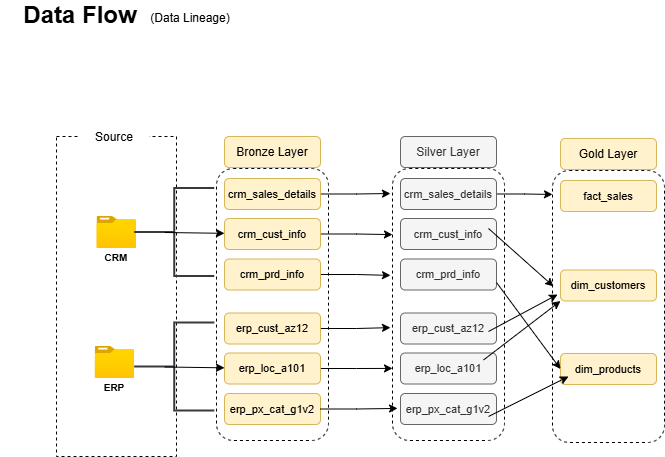

The diagram above was exported from draw.io. Its source (the exported page's mxGraphModel, read from the mxfile embedded in the PNG):
<mxGraphModel dx="844" dy="521" grid="1" gridSize="8" guides="1" tooltips="1" connect="1" arrows="1" fold="1" page="1" pageScale="1" pageWidth="850" pageHeight="1100" background="#ffffff" math="0" shadow="0">
  <root>
    <mxCell id="0" />
    <mxCell id="1" parent="0" />
    <mxCell id="ZXUaF7Riwjb47j5OfQ2s-1" parent="1" style="rounded=0;whiteSpace=wrap;html=1;dashed=1;" value="" vertex="1">
      <mxGeometry height="320" width="120" x="160" y="160" as="geometry" />
    </mxCell>
    <mxCell id="ZXUaF7Riwjb47j5OfQ2s-2" parent="1" style="rounded=0;whiteSpace=wrap;html=1;strokeColor=none;" value="Source" vertex="1">
      <mxGeometry height="40" width="70" x="183" y="141" as="geometry" />
    </mxCell>
    <mxCell id="ZXUaF7Riwjb47j5OfQ2s-3" parent="1" style="rounded=1;whiteSpace=wrap;html=1;dashed=1;" value="" vertex="1">
      <mxGeometry height="272" width="112" x="320" y="192" as="geometry" />
    </mxCell>
    <mxCell id="ZXUaF7Riwjb47j5OfQ2s-4" parent="1" style="rounded=1;whiteSpace=wrap;html=1;fillColor=#fff2cc;strokeColor=#d6b656;" value="Bronze Layer" vertex="1">
      <mxGeometry height="31" width="96" x="328" y="160" as="geometry" />
    </mxCell>
    <mxCell id="h8r4YyV9VLQYulOq1t5N-20" edge="1" parent="1" source="ZXUaF7Riwjb47j5OfQ2s-5" style="edgeStyle=orthogonalEdgeStyle;rounded=0;orthogonalLoop=1;jettySize=auto;html=1;entryX=-0.018;entryY=0.092;entryDx=0;entryDy=0;entryPerimeter=0;" target="h8r4YyV9VLQYulOq1t5N-1">
      <mxGeometry relative="1" as="geometry">
        <mxPoint x="472" y="218" as="targetPoint" />
      </mxGeometry>
    </mxCell>
    <mxCell id="ZXUaF7Riwjb47j5OfQ2s-5" parent="1" style="rounded=1;whiteSpace=wrap;html=1;fillColor=#fff2cc;strokeColor=#d6b656;fontSize=11;" value="crm_sales_details" vertex="1">
      <mxGeometry height="31" width="96" x="328" y="202" as="geometry" />
    </mxCell>
    <mxCell id="h8r4YyV9VLQYulOq1t5N-29" edge="1" parent="1" source="ZXUaF7Riwjb47j5OfQ2s-6" style="edgeStyle=orthogonalEdgeStyle;rounded=0;orthogonalLoop=1;jettySize=auto;html=1;entryX=0;entryY=0.243;entryDx=0;entryDy=0;entryPerimeter=0;" target="h8r4YyV9VLQYulOq1t5N-1">
      <mxGeometry relative="1" as="geometry">
        <mxPoint x="488" y="258" as="targetPoint" />
      </mxGeometry>
    </mxCell>
    <mxCell id="ZXUaF7Riwjb47j5OfQ2s-6" parent="1" style="rounded=1;whiteSpace=wrap;html=1;fillColor=#fff2cc;strokeColor=#d6b656;fontSize=11;" value="crm_cust_info" vertex="1">
      <mxGeometry height="31" width="96" x="328" y="242" as="geometry" />
    </mxCell>
    <mxCell id="h8r4YyV9VLQYulOq1t5N-12" edge="1" parent="1" source="ZXUaF7Riwjb47j5OfQ2s-7" style="edgeStyle=orthogonalEdgeStyle;rounded=0;orthogonalLoop=1;jettySize=auto;html=1;entryX=-0.018;entryY=0.393;entryDx=0;entryDy=0;entryPerimeter=0;" target="h8r4YyV9VLQYulOq1t5N-1">
      <mxGeometry relative="1" as="geometry">
        <mxPoint x="472" y="298" as="targetPoint" />
      </mxGeometry>
    </mxCell>
    <mxCell id="ZXUaF7Riwjb47j5OfQ2s-7" parent="1" style="rounded=1;whiteSpace=wrap;html=1;fillColor=#fff2cc;strokeColor=#d6b656;fontSize=11;" value="crm_prd_info" vertex="1">
      <mxGeometry height="31" width="96" x="328" y="282.5" as="geometry" />
    </mxCell>
    <mxCell id="ZXUaF7Riwjb47j5OfQ2s-8" parent="1" style="image;aspect=fixed;html=1;points=[];align=center;fontSize=12;image=img/lib/azure2/general/Folder_Blank.svg;" value="" vertex="1">
      <mxGeometry height="32" width="39.43" x="200.5" y="240" as="geometry" />
    </mxCell>
    <mxCell id="ZXUaF7Riwjb47j5OfQ2s-9" parent="1" style="text;html=1;whiteSpace=wrap;strokeColor=none;fillColor=none;align=center;verticalAlign=middle;rounded=0;fontSize=10;fontStyle=1" value="CRM" vertex="1">
      <mxGeometry height="30" width="60" x="190" y="266" as="geometry" />
    </mxCell>
    <mxCell id="ZXUaF7Riwjb47j5OfQ2s-10" parent="1" style="image;aspect=fixed;html=1;points=[];align=center;fontSize=12;image=img/lib/azure2/general/Folder_Blank.svg;" value="" vertex="1">
      <mxGeometry height="32" width="39.43" x="198.70999999999998" y="370" as="geometry" />
    </mxCell>
    <mxCell id="ZXUaF7Riwjb47j5OfQ2s-11" parent="1" style="text;html=1;whiteSpace=wrap;strokeColor=none;fillColor=none;align=center;verticalAlign=middle;rounded=0;fontSize=10;fontStyle=1" value="ERP" vertex="1">
      <mxGeometry height="30" width="60" x="188.20999999999998" y="396" as="geometry" />
    </mxCell>
    <mxCell id="ZXUaF7Riwjb47j5OfQ2s-22" parent="1" style="strokeWidth=2;html=1;shape=mxgraph.flowchart.annotation_2;align=left;labelPosition=right;pointerEvents=1;rounded=0;strokeColor=#36393d;verticalAlign=middle;fontFamily=Helvetica;fontSize=12;fillColor=#eeeeee;" value="" vertex="1">
      <mxGeometry height="88" width="80.07" x="238.14000000000001" y="212" as="geometry" />
    </mxCell>
    <mxCell id="ZXUaF7Riwjb47j5OfQ2s-23" edge="1" parent="1" style="endArrow=classic;html=1;rounded=0;fontFamily=Helvetica;fontSize=12;fontColor=default;" target="ZXUaF7Riwjb47j5OfQ2s-6" value="">
      <mxGeometry height="50" relative="1" width="50" as="geometry">
        <mxPoint x="268.21000000000004" y="256" as="sourcePoint" />
        <mxPoint x="416" y="256" as="targetPoint" />
      </mxGeometry>
    </mxCell>
    <mxCell id="h8r4YyV9VLQYulOq1t5N-13" edge="1" parent="1" source="ZXUaF7Riwjb47j5OfQ2s-26" style="edgeStyle=orthogonalEdgeStyle;rounded=0;orthogonalLoop=1;jettySize=auto;html=1;entryX=-0.018;entryY=0.585;entryDx=0;entryDy=0;entryPerimeter=0;" target="h8r4YyV9VLQYulOq1t5N-1">
      <mxGeometry relative="1" as="geometry">
        <mxPoint x="472" y="352" as="targetPoint" />
      </mxGeometry>
    </mxCell>
    <mxCell id="ZXUaF7Riwjb47j5OfQ2s-26" parent="1" style="rounded=1;whiteSpace=wrap;html=1;fillColor=#fff2cc;strokeColor=#d6b656;fontSize=11;" value="erp_cust_az12" vertex="1">
      <mxGeometry height="31" width="96" x="328" y="336.5" as="geometry" />
    </mxCell>
    <mxCell id="h8r4YyV9VLQYulOq1t5N-14" edge="1" parent="1" source="ZXUaF7Riwjb47j5OfQ2s-27" style="edgeStyle=orthogonalEdgeStyle;rounded=0;orthogonalLoop=1;jettySize=auto;html=1;entryX=0;entryY=0.735;entryDx=0;entryDy=0;entryPerimeter=0;" target="h8r4YyV9VLQYulOq1t5N-1">
      <mxGeometry relative="1" as="geometry">
        <Array as="points" />
      </mxGeometry>
    </mxCell>
    <mxCell id="ZXUaF7Riwjb47j5OfQ2s-27" parent="1" style="rounded=1;whiteSpace=wrap;html=1;fillColor=#fff2cc;strokeColor=#d6b656;fontSize=11;" value="erp_loc_a101" vertex="1">
      <mxGeometry height="31" width="96" x="328" y="376.5" as="geometry" />
    </mxCell>
    <mxCell id="ZXUaF7Riwjb47j5OfQ2s-28" parent="1" style="rounded=1;whiteSpace=wrap;html=1;fillColor=#fff2cc;strokeColor=#d6b656;fontSize=11;" value="erp_px_cat_g1v2" vertex="1">
      <mxGeometry height="31" width="96" x="328" y="417" as="geometry" />
    </mxCell>
    <mxCell id="ZXUaF7Riwjb47j5OfQ2s-29" parent="1" style="strokeWidth=2;html=1;shape=mxgraph.flowchart.annotation_2;align=left;labelPosition=right;pointerEvents=1;rounded=0;strokeColor=#36393d;verticalAlign=middle;fontFamily=Helvetica;fontSize=12;fillColor=#eeeeee;" value="" vertex="1">
      <mxGeometry height="88" width="80.07" x="238.14" y="346.5" as="geometry" />
    </mxCell>
    <mxCell id="ZXUaF7Riwjb47j5OfQ2s-30" edge="1" parent="1" style="endArrow=classic;html=1;rounded=0;fontFamily=Helvetica;fontSize=12;fontColor=default;" target="ZXUaF7Riwjb47j5OfQ2s-27" value="">
      <mxGeometry height="50" relative="1" width="50" as="geometry">
        <mxPoint x="268.21000000000004" y="390.5" as="sourcePoint" />
        <mxPoint x="416" y="390.5" as="targetPoint" />
      </mxGeometry>
    </mxCell>
    <mxCell id="h8r4YyV9VLQYulOq1t5N-1" parent="1" style="rounded=1;whiteSpace=wrap;html=1;dashed=1;gradientColor=none;" value="" vertex="1">
      <mxGeometry height="272" width="112" x="496" y="192" as="geometry" />
    </mxCell>
    <mxCell id="h8r4YyV9VLQYulOq1t5N-2" parent="1" style="rounded=1;whiteSpace=wrap;html=1;fillColor=#f5f5f5;strokeColor=#666666;fontColor=#333333;" value="Silver Layer" vertex="1">
      <mxGeometry height="31" width="96" x="504" y="160" as="geometry" />
    </mxCell>
    <mxCell id="VxKOAWpOfXUAFnjW7D_m-10" edge="1" parent="1" source="h8r4YyV9VLQYulOq1t5N-3" style="edgeStyle=orthogonalEdgeStyle;rounded=0;orthogonalLoop=1;jettySize=auto;html=1;entryX=0;entryY=0.088;entryDx=0;entryDy=0;entryPerimeter=0;" target="VxKOAWpOfXUAFnjW7D_m-1" value="">
      <mxGeometry relative="1" as="geometry">
        <mxPoint x="648" y="218" as="targetPoint" />
      </mxGeometry>
    </mxCell>
    <mxCell id="h8r4YyV9VLQYulOq1t5N-3" parent="1" style="rounded=1;whiteSpace=wrap;html=1;fillColor=#f5f5f5;strokeColor=#666666;fontSize=11;fontColor=#333333;" value="crm_sales_details" vertex="1">
      <mxGeometry height="31" width="96" x="504" y="202" as="geometry" />
    </mxCell>
    <mxCell id="h8r4YyV9VLQYulOq1t5N-4" parent="1" style="rounded=1;whiteSpace=wrap;html=1;fillColor=#f5f5f5;strokeColor=#666666;fontSize=11;fontColor=#333333;" value="crm_cust_info" vertex="1">
      <mxGeometry height="31" width="96" x="504" y="242" as="geometry" />
    </mxCell>
    <mxCell id="h8r4YyV9VLQYulOq1t5N-5" parent="1" style="rounded=1;whiteSpace=wrap;html=1;fillColor=#f5f5f5;strokeColor=#666666;fontSize=11;fontColor=#333333;" value="crm_prd_info" vertex="1">
      <mxGeometry height="31" width="96" x="504" y="282.5" as="geometry" />
    </mxCell>
    <mxCell id="h8r4YyV9VLQYulOq1t5N-7" parent="1" style="rounded=1;whiteSpace=wrap;html=1;fillColor=#f5f5f5;strokeColor=#666666;fontSize=11;fontColor=#333333;" value="erp_cust_az12" vertex="1">
      <mxGeometry height="31" width="96" x="504" y="336.5" as="geometry" />
    </mxCell>
    <mxCell id="h8r4YyV9VLQYulOq1t5N-8" parent="1" style="rounded=1;whiteSpace=wrap;html=1;fillColor=#f5f5f5;strokeColor=#666666;fontSize=11;fontColor=#333333;" value="erp_loc_a101" vertex="1">
      <mxGeometry height="31" width="96" x="504" y="376.5" as="geometry" />
    </mxCell>
    <mxCell id="h8r4YyV9VLQYulOq1t5N-9" parent="1" style="rounded=1;whiteSpace=wrap;html=1;fillColor=#f5f5f5;strokeColor=#666666;fontSize=11;fontColor=#333333;" value="erp_px_cat_g1v2" vertex="1">
      <mxGeometry height="31" width="96" x="504" y="417" as="geometry" />
    </mxCell>
    <mxCell id="h8r4YyV9VLQYulOq1t5N-15" edge="1" parent="1" source="ZXUaF7Riwjb47j5OfQ2s-28" style="edgeStyle=orthogonalEdgeStyle;rounded=0;orthogonalLoop=1;jettySize=auto;html=1;entryX=0.045;entryY=0.882;entryDx=0;entryDy=0;entryPerimeter=0;" target="h8r4YyV9VLQYulOq1t5N-1">
      <mxGeometry relative="1" as="geometry" />
    </mxCell>
    <mxCell id="VxKOAWpOfXUAFnjW7D_m-21" edge="1" parent="1" source="VxKOAWpOfXUAFnjW7D_m-1" style="edgeStyle=orthogonalEdgeStyle;rounded=0;orthogonalLoop=1;jettySize=auto;html=1;exitX=0;exitY=0.75;exitDx=0;exitDy=0;entryX=0;entryY=0.75;entryDx=0;entryDy=0;" target="VxKOAWpOfXUAFnjW7D_m-9">
      <mxGeometry relative="1" as="geometry" />
    </mxCell>
    <mxCell id="VxKOAWpOfXUAFnjW7D_m-1" parent="1" style="rounded=1;whiteSpace=wrap;html=1;dashed=1;gradientColor=none;" value="" vertex="1">
      <mxGeometry height="272" width="112" x="656" y="194" as="geometry" />
    </mxCell>
    <mxCell id="VxKOAWpOfXUAFnjW7D_m-2" parent="1" style="rounded=1;whiteSpace=wrap;html=1;fillColor=#fff2cc;strokeColor=#d6b656;" value="Gold Layer" vertex="1">
      <mxGeometry height="31" width="96" x="664" y="162" as="geometry" />
    </mxCell>
    <mxCell id="VxKOAWpOfXUAFnjW7D_m-3" parent="1" style="rounded=1;whiteSpace=wrap;html=1;fillColor=#fff2cc;strokeColor=#d6b656;fontSize=11;" value="fact_sales" vertex="1">
      <mxGeometry height="31" width="96" x="664" y="204" as="geometry" />
    </mxCell>
    <mxCell id="VxKOAWpOfXUAFnjW7D_m-7" parent="1" style="rounded=1;whiteSpace=wrap;html=1;fillColor=#fff2cc;strokeColor=#d6b656;fontSize=11;" value="dim_customers" vertex="1">
      <mxGeometry height="31" width="96" x="664" y="293.5" as="geometry" />
    </mxCell>
    <mxCell id="VxKOAWpOfXUAFnjW7D_m-9" parent="1" style="rounded=1;whiteSpace=wrap;html=1;fillColor=#fff2cc;strokeColor=#d6b656;fontSize=11;" value="dim_products" vertex="1">
      <mxGeometry height="31" width="96" x="664" y="377" as="geometry" />
    </mxCell>
    <mxCell id="VxKOAWpOfXUAFnjW7D_m-16" edge="1" parent="1" style="endArrow=classic;html=1;rounded=0;entryX=0;entryY=0.5;entryDx=0;entryDy=0;" target="VxKOAWpOfXUAFnjW7D_m-9" value="">
      <mxGeometry height="50" relative="1" width="50" as="geometry">
        <mxPoint x="600" y="306" as="sourcePoint" />
        <mxPoint x="650" y="256" as="targetPoint" />
      </mxGeometry>
    </mxCell>
    <mxCell id="VxKOAWpOfXUAFnjW7D_m-17" edge="1" parent="1" style="endArrow=classic;html=1;rounded=0;entryX=0.009;entryY=0.426;entryDx=0;entryDy=0;entryPerimeter=0;" target="VxKOAWpOfXUAFnjW7D_m-1" value="">
      <mxGeometry height="50" relative="1" width="50" as="geometry">
        <mxPoint x="592" y="252" as="sourcePoint" />
        <mxPoint x="648" y="344" as="targetPoint" />
      </mxGeometry>
    </mxCell>
    <mxCell id="VxKOAWpOfXUAFnjW7D_m-18" edge="1" parent="1" style="endArrow=classic;html=1;rounded=0;entryX=0.045;entryY=0.456;entryDx=0;entryDy=0;entryPerimeter=0;" target="VxKOAWpOfXUAFnjW7D_m-1" value="">
      <mxGeometry height="50" relative="1" width="50" as="geometry">
        <mxPoint x="592" y="355" as="sourcePoint" />
        <mxPoint x="642" y="305" as="targetPoint" />
      </mxGeometry>
    </mxCell>
    <mxCell id="VxKOAWpOfXUAFnjW7D_m-19" edge="1" parent="1" style="endArrow=classic;html=1;rounded=0;entryX=0;entryY=1;entryDx=0;entryDy=0;" target="VxKOAWpOfXUAFnjW7D_m-7" value="">
      <mxGeometry height="50" relative="1" width="50" as="geometry">
        <mxPoint x="587" y="383.5" as="sourcePoint" />
        <mxPoint x="656" y="346.5" as="targetPoint" />
      </mxGeometry>
    </mxCell>
    <mxCell id="VxKOAWpOfXUAFnjW7D_m-20" edge="1" parent="1" style="endArrow=classic;html=1;rounded=0;" value="">
      <mxGeometry height="50" relative="1" width="50" as="geometry">
        <mxPoint x="592" y="440" as="sourcePoint" />
        <mxPoint x="672" y="400" as="targetPoint" />
      </mxGeometry>
    </mxCell>
    <mxCell id="VxKOAWpOfXUAFnjW7D_m-22" parent="1" style="text;html=1;whiteSpace=wrap;strokeColor=none;fillColor=none;align=center;verticalAlign=middle;rounded=0;fontSize=24;fontStyle=1" value="Data Flow" vertex="1">
      <mxGeometry height="30" width="160" x="104" y="24" as="geometry" />
    </mxCell>
    <mxCell id="VxKOAWpOfXUAFnjW7D_m-23" parent="1" style="text;html=1;whiteSpace=wrap;strokeColor=none;fillColor=none;align=center;verticalAlign=middle;rounded=0;" value="(Data Lineage)" vertex="1">
      <mxGeometry height="30" width="99.83" x="244.17" y="27" as="geometry" />
    </mxCell>
  </root>
</mxGraphModel>